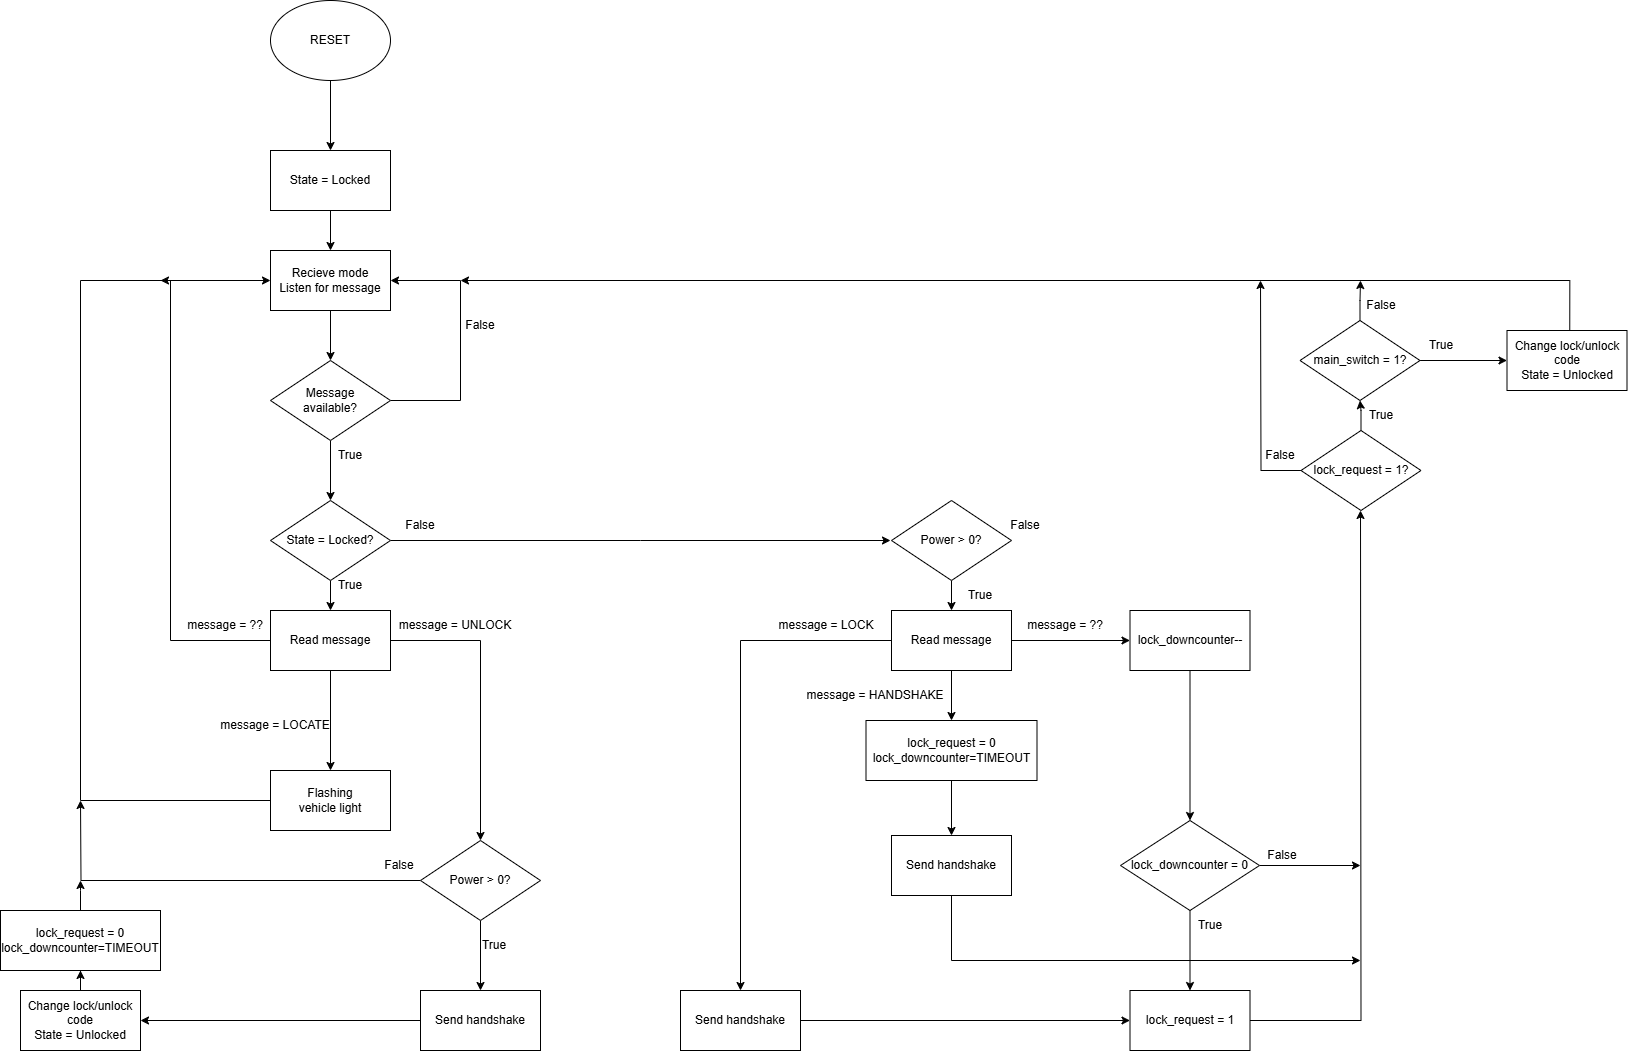

The diagram above was exported from draw.io. Its source (the exported page's mxGraphModel, read from the mxfile embedded in the PNG):
<mxGraphModel dx="1750" dy="2111" grid="1" gridSize="10" guides="1" tooltips="1" connect="1" arrows="1" fold="1" page="1" pageScale="1" pageWidth="827" pageHeight="1169" math="0" shadow="0">
  <root>
    <mxCell id="0" />
    <mxCell id="1" parent="0" />
    <mxCell id="XKseN3DdxV57-S3Z-QF9-4" style="edgeStyle=orthogonalEdgeStyle;rounded=0;orthogonalLoop=1;jettySize=auto;html=1;entryX=0.5;entryY=0;entryDx=0;entryDy=0;" edge="1" parent="1" source="XKseN3DdxV57-S3Z-QF9-3" target="XKseN3DdxV57-S3Z-QF9-5">
      <mxGeometry relative="1" as="geometry">
        <mxPoint x="410" y="250" as="targetPoint" />
      </mxGeometry>
    </mxCell>
    <mxCell id="XKseN3DdxV57-S3Z-QF9-3" value="Recieve mode&lt;div&gt;Listen for message&lt;/div&gt;" style="rounded=0;whiteSpace=wrap;html=1;" vertex="1" parent="1">
      <mxGeometry x="350" y="140" width="120" height="60" as="geometry" />
    </mxCell>
    <mxCell id="XKseN3DdxV57-S3Z-QF9-7" style="edgeStyle=orthogonalEdgeStyle;rounded=0;orthogonalLoop=1;jettySize=auto;html=1;entryX=1;entryY=0.5;entryDx=0;entryDy=0;" edge="1" parent="1" source="XKseN3DdxV57-S3Z-QF9-5" target="XKseN3DdxV57-S3Z-QF9-3">
      <mxGeometry relative="1" as="geometry">
        <mxPoint x="550" y="140" as="targetPoint" />
        <Array as="points">
          <mxPoint x="540" y="290" />
          <mxPoint x="540" y="170" />
        </Array>
      </mxGeometry>
    </mxCell>
    <mxCell id="XKseN3DdxV57-S3Z-QF9-10" style="edgeStyle=orthogonalEdgeStyle;rounded=0;orthogonalLoop=1;jettySize=auto;html=1;entryX=0.5;entryY=0;entryDx=0;entryDy=0;" edge="1" parent="1" source="XKseN3DdxV57-S3Z-QF9-5" target="XKseN3DdxV57-S3Z-QF9-12">
      <mxGeometry relative="1" as="geometry">
        <mxPoint x="410" y="420" as="targetPoint" />
      </mxGeometry>
    </mxCell>
    <mxCell id="XKseN3DdxV57-S3Z-QF9-5" value="Message&lt;div&gt;available?&lt;/div&gt;" style="rhombus;whiteSpace=wrap;html=1;" vertex="1" parent="1">
      <mxGeometry x="350" y="250" width="120" height="80" as="geometry" />
    </mxCell>
    <mxCell id="XKseN3DdxV57-S3Z-QF9-8" value="False" style="text;html=1;align=center;verticalAlign=middle;whiteSpace=wrap;rounded=0;" vertex="1" parent="1">
      <mxGeometry x="530" y="200" width="60" height="30" as="geometry" />
    </mxCell>
    <mxCell id="XKseN3DdxV57-S3Z-QF9-9" value="True" style="text;html=1;align=center;verticalAlign=middle;whiteSpace=wrap;rounded=0;" vertex="1" parent="1">
      <mxGeometry x="400" y="330" width="60" height="30" as="geometry" />
    </mxCell>
    <mxCell id="XKseN3DdxV57-S3Z-QF9-13" style="edgeStyle=orthogonalEdgeStyle;rounded=0;orthogonalLoop=1;jettySize=auto;html=1;entryX=0.5;entryY=0;entryDx=0;entryDy=0;" edge="1" parent="1" source="XKseN3DdxV57-S3Z-QF9-12" target="XKseN3DdxV57-S3Z-QF9-17">
      <mxGeometry relative="1" as="geometry">
        <mxPoint x="410" y="540" as="targetPoint" />
      </mxGeometry>
    </mxCell>
    <mxCell id="XKseN3DdxV57-S3Z-QF9-80" style="edgeStyle=orthogonalEdgeStyle;rounded=0;orthogonalLoop=1;jettySize=auto;html=1;" edge="1" parent="1" source="XKseN3DdxV57-S3Z-QF9-12">
      <mxGeometry relative="1" as="geometry">
        <mxPoint x="970" y="430" as="targetPoint" />
      </mxGeometry>
    </mxCell>
    <mxCell id="XKseN3DdxV57-S3Z-QF9-12" value="State = Locked?" style="rhombus;whiteSpace=wrap;html=1;" vertex="1" parent="1">
      <mxGeometry x="350" y="390" width="120" height="80" as="geometry" />
    </mxCell>
    <mxCell id="XKseN3DdxV57-S3Z-QF9-15" value="True" style="text;html=1;align=center;verticalAlign=middle;whiteSpace=wrap;rounded=0;" vertex="1" parent="1">
      <mxGeometry x="400" y="460" width="60" height="30" as="geometry" />
    </mxCell>
    <mxCell id="XKseN3DdxV57-S3Z-QF9-16" value="False" style="text;html=1;align=center;verticalAlign=middle;whiteSpace=wrap;rounded=0;" vertex="1" parent="1">
      <mxGeometry x="470" y="400" width="60" height="30" as="geometry" />
    </mxCell>
    <mxCell id="XKseN3DdxV57-S3Z-QF9-18" style="edgeStyle=orthogonalEdgeStyle;rounded=0;orthogonalLoop=1;jettySize=auto;html=1;entryX=0.5;entryY=0;entryDx=0;entryDy=0;" edge="1" parent="1" source="XKseN3DdxV57-S3Z-QF9-17" target="XKseN3DdxV57-S3Z-QF9-19">
      <mxGeometry relative="1" as="geometry">
        <mxPoint x="430" y="600" as="targetPoint" />
        <Array as="points" />
      </mxGeometry>
    </mxCell>
    <mxCell id="XKseN3DdxV57-S3Z-QF9-24" style="edgeStyle=orthogonalEdgeStyle;rounded=0;orthogonalLoop=1;jettySize=auto;html=1;" edge="1" parent="1" source="XKseN3DdxV57-S3Z-QF9-17">
      <mxGeometry relative="1" as="geometry">
        <mxPoint x="240" y="170" as="targetPoint" />
        <Array as="points">
          <mxPoint x="250" y="530" />
          <mxPoint x="250" y="170" />
        </Array>
      </mxGeometry>
    </mxCell>
    <mxCell id="XKseN3DdxV57-S3Z-QF9-26" style="edgeStyle=orthogonalEdgeStyle;rounded=0;orthogonalLoop=1;jettySize=auto;html=1;entryX=0.5;entryY=0;entryDx=0;entryDy=0;" edge="1" parent="1" source="XKseN3DdxV57-S3Z-QF9-17" target="XKseN3DdxV57-S3Z-QF9-30">
      <mxGeometry relative="1" as="geometry">
        <mxPoint x="560" y="660" as="targetPoint" />
      </mxGeometry>
    </mxCell>
    <mxCell id="XKseN3DdxV57-S3Z-QF9-17" value="Read message" style="rounded=0;whiteSpace=wrap;html=1;" vertex="1" parent="1">
      <mxGeometry x="350" y="500" width="120" height="60" as="geometry" />
    </mxCell>
    <mxCell id="XKseN3DdxV57-S3Z-QF9-21" style="edgeStyle=orthogonalEdgeStyle;rounded=0;orthogonalLoop=1;jettySize=auto;html=1;entryX=0;entryY=0.5;entryDx=0;entryDy=0;" edge="1" parent="1" source="XKseN3DdxV57-S3Z-QF9-19" target="XKseN3DdxV57-S3Z-QF9-3">
      <mxGeometry relative="1" as="geometry">
        <mxPoint x="170" y="160" as="targetPoint" />
        <Array as="points">
          <mxPoint x="160" y="170" />
        </Array>
      </mxGeometry>
    </mxCell>
    <mxCell id="XKseN3DdxV57-S3Z-QF9-19" value="Flashing&lt;div&gt;vehicle light&lt;/div&gt;" style="rounded=0;whiteSpace=wrap;html=1;" vertex="1" parent="1">
      <mxGeometry x="350" y="660" width="120" height="60" as="geometry" />
    </mxCell>
    <mxCell id="XKseN3DdxV57-S3Z-QF9-23" value="message = LOCATE" style="text;html=1;align=center;verticalAlign=middle;whiteSpace=wrap;rounded=0;" vertex="1" parent="1">
      <mxGeometry x="290" y="600" width="130" height="30" as="geometry" />
    </mxCell>
    <mxCell id="XKseN3DdxV57-S3Z-QF9-25" value="message = ??" style="text;html=1;align=center;verticalAlign=middle;whiteSpace=wrap;rounded=0;" vertex="1" parent="1">
      <mxGeometry x="240" y="500" width="130" height="30" as="geometry" />
    </mxCell>
    <mxCell id="XKseN3DdxV57-S3Z-QF9-27" value="message = UNLOCK" style="text;html=1;align=center;verticalAlign=middle;whiteSpace=wrap;rounded=0;" vertex="1" parent="1">
      <mxGeometry x="470" y="500" width="130" height="30" as="geometry" />
    </mxCell>
    <mxCell id="XKseN3DdxV57-S3Z-QF9-31" style="edgeStyle=orthogonalEdgeStyle;rounded=0;orthogonalLoop=1;jettySize=auto;html=1;" edge="1" parent="1" source="XKseN3DdxV57-S3Z-QF9-30">
      <mxGeometry relative="1" as="geometry">
        <mxPoint x="160" y="690" as="targetPoint" />
      </mxGeometry>
    </mxCell>
    <mxCell id="XKseN3DdxV57-S3Z-QF9-34" style="edgeStyle=orthogonalEdgeStyle;rounded=0;orthogonalLoop=1;jettySize=auto;html=1;" edge="1" parent="1" source="XKseN3DdxV57-S3Z-QF9-30" target="XKseN3DdxV57-S3Z-QF9-33">
      <mxGeometry relative="1" as="geometry" />
    </mxCell>
    <mxCell id="XKseN3DdxV57-S3Z-QF9-30" value="Power &amp;gt; 0?" style="rhombus;whiteSpace=wrap;html=1;" vertex="1" parent="1">
      <mxGeometry x="500" y="730" width="120" height="80" as="geometry" />
    </mxCell>
    <mxCell id="XKseN3DdxV57-S3Z-QF9-32" value="False" style="text;html=1;align=center;verticalAlign=middle;whiteSpace=wrap;rounded=0;" vertex="1" parent="1">
      <mxGeometry x="414" y="740" width="130" height="30" as="geometry" />
    </mxCell>
    <mxCell id="XKseN3DdxV57-S3Z-QF9-58" style="edgeStyle=orthogonalEdgeStyle;rounded=0;orthogonalLoop=1;jettySize=auto;html=1;entryX=1;entryY=0.5;entryDx=0;entryDy=0;" edge="1" parent="1" source="XKseN3DdxV57-S3Z-QF9-33" target="XKseN3DdxV57-S3Z-QF9-36">
      <mxGeometry relative="1" as="geometry" />
    </mxCell>
    <mxCell id="XKseN3DdxV57-S3Z-QF9-33" value="Send handshake" style="rounded=0;whiteSpace=wrap;html=1;" vertex="1" parent="1">
      <mxGeometry x="500" y="880" width="120" height="60" as="geometry" />
    </mxCell>
    <mxCell id="XKseN3DdxV57-S3Z-QF9-35" value="True" style="text;html=1;align=center;verticalAlign=middle;whiteSpace=wrap;rounded=0;" vertex="1" parent="1">
      <mxGeometry x="544" y="820" width="60" height="30" as="geometry" />
    </mxCell>
    <mxCell id="XKseN3DdxV57-S3Z-QF9-105" style="edgeStyle=orthogonalEdgeStyle;rounded=0;orthogonalLoop=1;jettySize=auto;html=1;entryX=0.5;entryY=1;entryDx=0;entryDy=0;" edge="1" parent="1" source="XKseN3DdxV57-S3Z-QF9-36" target="XKseN3DdxV57-S3Z-QF9-103">
      <mxGeometry relative="1" as="geometry" />
    </mxCell>
    <mxCell id="XKseN3DdxV57-S3Z-QF9-36" value="Change lock/unlock code&lt;div&gt;State = Unlocked&lt;/div&gt;" style="rounded=0;whiteSpace=wrap;html=1;" vertex="1" parent="1">
      <mxGeometry x="100" y="880" width="120" height="60" as="geometry" />
    </mxCell>
    <mxCell id="XKseN3DdxV57-S3Z-QF9-41" style="edgeStyle=orthogonalEdgeStyle;rounded=0;orthogonalLoop=1;jettySize=auto;html=1;entryX=0.5;entryY=0;entryDx=0;entryDy=0;" edge="1" parent="1" source="XKseN3DdxV57-S3Z-QF9-43" target="XKseN3DdxV57-S3Z-QF9-44">
      <mxGeometry relative="1" as="geometry">
        <mxPoint x="1051" y="600" as="targetPoint" />
        <Array as="points" />
      </mxGeometry>
    </mxCell>
    <mxCell id="XKseN3DdxV57-S3Z-QF9-82" style="edgeStyle=orthogonalEdgeStyle;rounded=0;orthogonalLoop=1;jettySize=auto;html=1;entryX=0;entryY=0.5;entryDx=0;entryDy=0;" edge="1" parent="1" source="XKseN3DdxV57-S3Z-QF9-43" target="XKseN3DdxV57-S3Z-QF9-60">
      <mxGeometry relative="1" as="geometry" />
    </mxCell>
    <mxCell id="XKseN3DdxV57-S3Z-QF9-87" style="edgeStyle=orthogonalEdgeStyle;rounded=0;orthogonalLoop=1;jettySize=auto;html=1;entryX=0.5;entryY=0;entryDx=0;entryDy=0;" edge="1" parent="1" source="XKseN3DdxV57-S3Z-QF9-43" target="XKseN3DdxV57-S3Z-QF9-52">
      <mxGeometry relative="1" as="geometry" />
    </mxCell>
    <mxCell id="XKseN3DdxV57-S3Z-QF9-43" value="Read message" style="rounded=0;whiteSpace=wrap;html=1;" vertex="1" parent="1">
      <mxGeometry x="971" y="500" width="120" height="60" as="geometry" />
    </mxCell>
    <mxCell id="XKseN3DdxV57-S3Z-QF9-92" style="edgeStyle=orthogonalEdgeStyle;rounded=0;orthogonalLoop=1;jettySize=auto;html=1;entryX=0.5;entryY=0;entryDx=0;entryDy=0;" edge="1" parent="1" source="XKseN3DdxV57-S3Z-QF9-44" target="XKseN3DdxV57-S3Z-QF9-91">
      <mxGeometry relative="1" as="geometry" />
    </mxCell>
    <mxCell id="XKseN3DdxV57-S3Z-QF9-44" value="lock_request = 0&lt;div&gt;lock_downcounter=TIMEOUT&lt;/div&gt;" style="rounded=0;whiteSpace=wrap;html=1;" vertex="1" parent="1">
      <mxGeometry x="945.5" y="610" width="171" height="60" as="geometry" />
    </mxCell>
    <mxCell id="XKseN3DdxV57-S3Z-QF9-45" value="message = HANDSHAKE" style="text;html=1;align=center;verticalAlign=middle;whiteSpace=wrap;rounded=0;" vertex="1" parent="1">
      <mxGeometry x="880" y="570" width="150" height="30" as="geometry" />
    </mxCell>
    <mxCell id="XKseN3DdxV57-S3Z-QF9-46" value="message = ??" style="text;html=1;align=center;verticalAlign=middle;whiteSpace=wrap;rounded=0;" vertex="1" parent="1">
      <mxGeometry x="1079.5" y="500" width="130" height="30" as="geometry" />
    </mxCell>
    <mxCell id="XKseN3DdxV57-S3Z-QF9-81" style="edgeStyle=orthogonalEdgeStyle;rounded=0;orthogonalLoop=1;jettySize=auto;html=1;entryX=0.5;entryY=0;entryDx=0;entryDy=0;" edge="1" parent="1" source="XKseN3DdxV57-S3Z-QF9-50" target="XKseN3DdxV57-S3Z-QF9-43">
      <mxGeometry relative="1" as="geometry" />
    </mxCell>
    <mxCell id="XKseN3DdxV57-S3Z-QF9-50" value="Power &amp;gt; 0?" style="rhombus;whiteSpace=wrap;html=1;" vertex="1" parent="1">
      <mxGeometry x="971" y="390" width="120" height="80" as="geometry" />
    </mxCell>
    <mxCell id="XKseN3DdxV57-S3Z-QF9-51" value="False" style="text;html=1;align=center;verticalAlign=middle;whiteSpace=wrap;rounded=0;" vertex="1" parent="1">
      <mxGeometry x="1040" y="400" width="130" height="30" as="geometry" />
    </mxCell>
    <mxCell id="XKseN3DdxV57-S3Z-QF9-89" style="edgeStyle=orthogonalEdgeStyle;rounded=0;orthogonalLoop=1;jettySize=auto;html=1;entryX=0;entryY=0.5;entryDx=0;entryDy=0;" edge="1" parent="1" source="XKseN3DdxV57-S3Z-QF9-52" target="XKseN3DdxV57-S3Z-QF9-56">
      <mxGeometry relative="1" as="geometry" />
    </mxCell>
    <mxCell id="XKseN3DdxV57-S3Z-QF9-52" value="Send handshake" style="rounded=0;whiteSpace=wrap;html=1;" vertex="1" parent="1">
      <mxGeometry x="760" y="880" width="120" height="60" as="geometry" />
    </mxCell>
    <mxCell id="XKseN3DdxV57-S3Z-QF9-53" value="True" style="text;html=1;align=center;verticalAlign=middle;whiteSpace=wrap;rounded=0;" vertex="1" parent="1">
      <mxGeometry x="1030" y="470" width="60" height="30" as="geometry" />
    </mxCell>
    <mxCell id="XKseN3DdxV57-S3Z-QF9-73" style="edgeStyle=orthogonalEdgeStyle;rounded=0;orthogonalLoop=1;jettySize=auto;html=1;exitX=0.523;exitY=0.004;exitDx=0;exitDy=0;exitPerimeter=0;" edge="1" parent="1" source="XKseN3DdxV57-S3Z-QF9-55">
      <mxGeometry relative="1" as="geometry">
        <mxPoint x="540" y="170" as="targetPoint" />
        <mxPoint x="883.9700000000003" y="219.95" as="sourcePoint" />
        <Array as="points">
          <mxPoint x="1649" y="170" />
        </Array>
      </mxGeometry>
    </mxCell>
    <mxCell id="XKseN3DdxV57-S3Z-QF9-55" value="Change lock/unlock code&lt;div&gt;State = Unlocked&lt;/div&gt;" style="rounded=0;whiteSpace=wrap;html=1;" vertex="1" parent="1">
      <mxGeometry x="1586.5" y="220" width="120" height="60" as="geometry" />
    </mxCell>
    <mxCell id="XKseN3DdxV57-S3Z-QF9-85" style="edgeStyle=orthogonalEdgeStyle;rounded=0;orthogonalLoop=1;jettySize=auto;html=1;" edge="1" parent="1" source="XKseN3DdxV57-S3Z-QF9-56">
      <mxGeometry relative="1" as="geometry">
        <mxPoint x="1440" y="400" as="targetPoint" />
      </mxGeometry>
    </mxCell>
    <mxCell id="XKseN3DdxV57-S3Z-QF9-56" value="lock_request = 1" style="rounded=0;whiteSpace=wrap;html=1;" vertex="1" parent="1">
      <mxGeometry x="1209.5" y="880" width="120" height="60" as="geometry" />
    </mxCell>
    <mxCell id="XKseN3DdxV57-S3Z-QF9-63" style="edgeStyle=orthogonalEdgeStyle;rounded=0;orthogonalLoop=1;jettySize=auto;html=1;entryX=0.5;entryY=0;entryDx=0;entryDy=0;" edge="1" parent="1" source="XKseN3DdxV57-S3Z-QF9-60" target="XKseN3DdxV57-S3Z-QF9-61">
      <mxGeometry relative="1" as="geometry" />
    </mxCell>
    <mxCell id="XKseN3DdxV57-S3Z-QF9-60" value="lock_downcounter--" style="rounded=0;whiteSpace=wrap;html=1;" vertex="1" parent="1">
      <mxGeometry x="1209.5" y="500" width="120" height="60" as="geometry" />
    </mxCell>
    <mxCell id="XKseN3DdxV57-S3Z-QF9-65" style="edgeStyle=orthogonalEdgeStyle;rounded=0;orthogonalLoop=1;jettySize=auto;html=1;" edge="1" parent="1" source="XKseN3DdxV57-S3Z-QF9-61" target="XKseN3DdxV57-S3Z-QF9-56">
      <mxGeometry relative="1" as="geometry" />
    </mxCell>
    <mxCell id="XKseN3DdxV57-S3Z-QF9-86" style="edgeStyle=orthogonalEdgeStyle;rounded=0;orthogonalLoop=1;jettySize=auto;html=1;" edge="1" parent="1" source="XKseN3DdxV57-S3Z-QF9-61">
      <mxGeometry relative="1" as="geometry">
        <mxPoint x="1440" y="755" as="targetPoint" />
      </mxGeometry>
    </mxCell>
    <mxCell id="XKseN3DdxV57-S3Z-QF9-61" value="lock_downcounter = 0" style="rhombus;whiteSpace=wrap;html=1;" vertex="1" parent="1">
      <mxGeometry x="1200" y="710" width="139" height="90" as="geometry" />
    </mxCell>
    <mxCell id="XKseN3DdxV57-S3Z-QF9-69" value="" style="edgeStyle=orthogonalEdgeStyle;rounded=0;orthogonalLoop=1;jettySize=auto;html=1;" edge="1" parent="1" source="XKseN3DdxV57-S3Z-QF9-67" target="XKseN3DdxV57-S3Z-QF9-68">
      <mxGeometry relative="1" as="geometry" />
    </mxCell>
    <mxCell id="XKseN3DdxV57-S3Z-QF9-78" style="edgeStyle=orthogonalEdgeStyle;rounded=0;orthogonalLoop=1;jettySize=auto;html=1;" edge="1" parent="1" source="XKseN3DdxV57-S3Z-QF9-67">
      <mxGeometry relative="1" as="geometry">
        <mxPoint x="1340" y="170" as="targetPoint" />
      </mxGeometry>
    </mxCell>
    <mxCell id="XKseN3DdxV57-S3Z-QF9-67" value="lock_request = 1?" style="rhombus;whiteSpace=wrap;html=1;" vertex="1" parent="1">
      <mxGeometry x="1380.5" y="320" width="120" height="80" as="geometry" />
    </mxCell>
    <mxCell id="XKseN3DdxV57-S3Z-QF9-71" value="" style="edgeStyle=orthogonalEdgeStyle;rounded=0;orthogonalLoop=1;jettySize=auto;html=1;" edge="1" parent="1" source="XKseN3DdxV57-S3Z-QF9-68" target="XKseN3DdxV57-S3Z-QF9-55">
      <mxGeometry relative="1" as="geometry" />
    </mxCell>
    <mxCell id="XKseN3DdxV57-S3Z-QF9-75" style="edgeStyle=orthogonalEdgeStyle;rounded=0;orthogonalLoop=1;jettySize=auto;html=1;" edge="1" parent="1" source="XKseN3DdxV57-S3Z-QF9-68">
      <mxGeometry relative="1" as="geometry">
        <mxPoint x="1440" y="170" as="targetPoint" />
      </mxGeometry>
    </mxCell>
    <mxCell id="XKseN3DdxV57-S3Z-QF9-68" value="main_switch = 1?" style="rhombus;whiteSpace=wrap;html=1;" vertex="1" parent="1">
      <mxGeometry x="1379.5" y="210" width="120" height="80" as="geometry" />
    </mxCell>
    <mxCell id="XKseN3DdxV57-S3Z-QF9-70" value="True" style="text;html=1;align=center;verticalAlign=middle;whiteSpace=wrap;rounded=0;" vertex="1" parent="1">
      <mxGeometry x="1431" y="290" width="60" height="30" as="geometry" />
    </mxCell>
    <mxCell id="XKseN3DdxV57-S3Z-QF9-76" value="True" style="text;html=1;align=center;verticalAlign=middle;whiteSpace=wrap;rounded=0;" vertex="1" parent="1">
      <mxGeometry x="1491" y="220" width="60" height="30" as="geometry" />
    </mxCell>
    <mxCell id="XKseN3DdxV57-S3Z-QF9-77" value="False" style="text;html=1;align=center;verticalAlign=middle;whiteSpace=wrap;rounded=0;" vertex="1" parent="1">
      <mxGeometry x="1431" y="180" width="60" height="30" as="geometry" />
    </mxCell>
    <mxCell id="XKseN3DdxV57-S3Z-QF9-79" value="False" style="text;html=1;align=center;verticalAlign=middle;whiteSpace=wrap;rounded=0;" vertex="1" parent="1">
      <mxGeometry x="1329.5" y="330" width="60" height="30" as="geometry" />
    </mxCell>
    <mxCell id="XKseN3DdxV57-S3Z-QF9-83" value="True" style="text;html=1;align=center;verticalAlign=middle;whiteSpace=wrap;rounded=0;" vertex="1" parent="1">
      <mxGeometry x="1260" y="800" width="60" height="30" as="geometry" />
    </mxCell>
    <mxCell id="XKseN3DdxV57-S3Z-QF9-84" value="False" style="text;html=1;align=center;verticalAlign=middle;whiteSpace=wrap;rounded=0;" vertex="1" parent="1">
      <mxGeometry x="1337" y="730" width="50" height="30" as="geometry" />
    </mxCell>
    <mxCell id="XKseN3DdxV57-S3Z-QF9-88" value="message = LOCK" style="text;html=1;align=center;verticalAlign=middle;whiteSpace=wrap;rounded=0;" vertex="1" parent="1">
      <mxGeometry x="841" y="500" width="130" height="30" as="geometry" />
    </mxCell>
    <mxCell id="XKseN3DdxV57-S3Z-QF9-93" style="edgeStyle=orthogonalEdgeStyle;rounded=0;orthogonalLoop=1;jettySize=auto;html=1;" edge="1" parent="1" source="XKseN3DdxV57-S3Z-QF9-91">
      <mxGeometry relative="1" as="geometry">
        <mxPoint x="1440" y="850" as="targetPoint" />
        <Array as="points">
          <mxPoint x="1031" y="850" />
          <mxPoint x="1440" y="850" />
        </Array>
      </mxGeometry>
    </mxCell>
    <mxCell id="XKseN3DdxV57-S3Z-QF9-91" value="Send handshake" style="rounded=0;whiteSpace=wrap;html=1;" vertex="1" parent="1">
      <mxGeometry x="971" y="725" width="120" height="60" as="geometry" />
    </mxCell>
    <mxCell id="XKseN3DdxV57-S3Z-QF9-101" style="edgeStyle=orthogonalEdgeStyle;rounded=0;orthogonalLoop=1;jettySize=auto;html=1;entryX=0.5;entryY=0;entryDx=0;entryDy=0;" edge="1" parent="1" source="XKseN3DdxV57-S3Z-QF9-99" target="XKseN3DdxV57-S3Z-QF9-100">
      <mxGeometry relative="1" as="geometry" />
    </mxCell>
    <mxCell id="XKseN3DdxV57-S3Z-QF9-99" value="RESET" style="ellipse;whiteSpace=wrap;html=1;" vertex="1" parent="1">
      <mxGeometry x="350" y="-110" width="120" height="80" as="geometry" />
    </mxCell>
    <mxCell id="XKseN3DdxV57-S3Z-QF9-102" style="edgeStyle=orthogonalEdgeStyle;rounded=0;orthogonalLoop=1;jettySize=auto;html=1;entryX=0.5;entryY=0;entryDx=0;entryDy=0;" edge="1" parent="1" source="XKseN3DdxV57-S3Z-QF9-100" target="XKseN3DdxV57-S3Z-QF9-3">
      <mxGeometry relative="1" as="geometry" />
    </mxCell>
    <mxCell id="XKseN3DdxV57-S3Z-QF9-100" value="State = Locked" style="rounded=0;whiteSpace=wrap;html=1;" vertex="1" parent="1">
      <mxGeometry x="350" y="40" width="120" height="60" as="geometry" />
    </mxCell>
    <mxCell id="XKseN3DdxV57-S3Z-QF9-104" style="edgeStyle=orthogonalEdgeStyle;rounded=0;orthogonalLoop=1;jettySize=auto;html=1;" edge="1" parent="1" source="XKseN3DdxV57-S3Z-QF9-103">
      <mxGeometry relative="1" as="geometry">
        <mxPoint x="160" y="770" as="targetPoint" />
      </mxGeometry>
    </mxCell>
    <mxCell id="XKseN3DdxV57-S3Z-QF9-103" value="lock_request = 0&lt;div&gt;lock_downcounter=TIMEOUT&lt;/div&gt;" style="rounded=0;whiteSpace=wrap;html=1;" vertex="1" parent="1">
      <mxGeometry x="80" y="800" width="160" height="60" as="geometry" />
    </mxCell>
  </root>
</mxGraphModel>